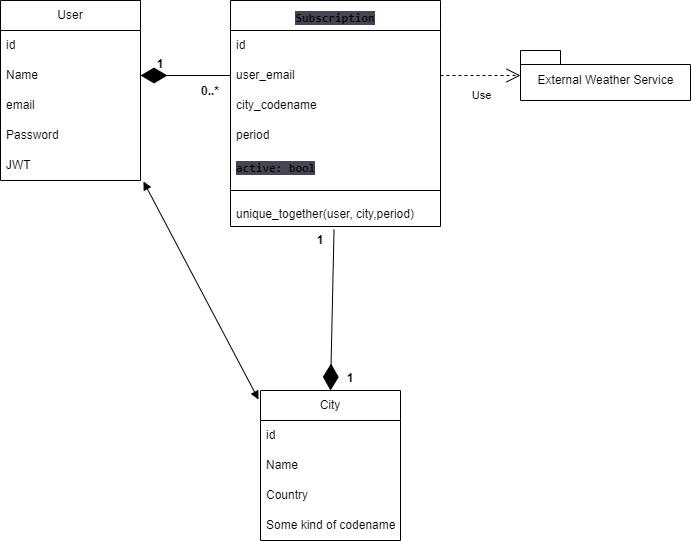

The diagram above was exported from draw.io. Its source (the exported page's mxGraphModel, read from the mxfile embedded in the PNG):
<mxGraphModel dx="1018" dy="750" grid="1" gridSize="10" guides="1" tooltips="1" connect="1" arrows="1" fold="1" page="1" pageScale="1" pageWidth="827" pageHeight="1169" math="0" shadow="0">
  <root>
    <mxCell id="0" />
    <mxCell id="1" parent="0" />
    <mxCell id="38" value="" style="endArrow=diamondThin;endFill=1;endSize=24;html=1;rounded=0;entryX=1;entryY=0.5;entryDx=0;entryDy=0;exitX=0;exitY=0.5;exitDx=0;exitDy=0;" edge="1" parent="1" source="22" target="13">
      <mxGeometry width="160" relative="1" as="geometry">
        <mxPoint x="290" y="280" as="sourcePoint" />
        <mxPoint x="450" y="280" as="targetPoint" />
      </mxGeometry>
    </mxCell>
    <mxCell id="12" value="User" style="swimlane;fontStyle=0;childLayout=stackLayout;horizontal=1;startSize=30;horizontalStack=0;resizeParent=1;resizeParentMax=0;resizeLast=0;collapsible=1;marginBottom=0;whiteSpace=wrap;html=1;" parent="1" vertex="1">
      <mxGeometry x="130" y="60" width="140" height="180" as="geometry">
        <mxRectangle x="120" y="90" width="70" height="30" as="alternateBounds" />
      </mxGeometry>
    </mxCell>
    <mxCell id="30" value="id" style="text;strokeColor=none;fillColor=none;align=left;verticalAlign=middle;spacingLeft=4;spacingRight=4;overflow=hidden;points=[[0,0.5],[1,0.5]];portConstraint=eastwest;rotatable=0;whiteSpace=wrap;html=1;" parent="12" vertex="1">
      <mxGeometry y="30" width="140" height="30" as="geometry" />
    </mxCell>
    <mxCell id="13" value="Name" style="text;strokeColor=none;fillColor=none;align=left;verticalAlign=middle;spacingLeft=4;spacingRight=4;overflow=hidden;points=[[0,0.5],[1,0.5]];portConstraint=eastwest;rotatable=0;whiteSpace=wrap;html=1;" parent="12" vertex="1">
      <mxGeometry y="60" width="140" height="30" as="geometry" />
    </mxCell>
    <mxCell id="29" value="email" style="text;strokeColor=none;fillColor=none;align=left;verticalAlign=middle;spacingLeft=4;spacingRight=4;overflow=hidden;points=[[0,0.5],[1,0.5]];portConstraint=eastwest;rotatable=0;whiteSpace=wrap;html=1;" parent="12" vertex="1">
      <mxGeometry y="90" width="140" height="30" as="geometry" />
    </mxCell>
    <mxCell id="14" value="Password" style="text;strokeColor=none;fillColor=none;align=left;verticalAlign=middle;spacingLeft=4;spacingRight=4;overflow=hidden;points=[[0,0.5],[1,0.5]];portConstraint=eastwest;rotatable=0;whiteSpace=wrap;html=1;" parent="12" vertex="1">
      <mxGeometry y="120" width="140" height="30" as="geometry" />
    </mxCell>
    <mxCell id="20" value="JWT" style="text;strokeColor=none;fillColor=none;align=left;verticalAlign=middle;spacingLeft=4;spacingRight=4;overflow=hidden;points=[[0,0.5],[1,0.5]];portConstraint=eastwest;rotatable=0;whiteSpace=wrap;html=1;" parent="12" vertex="1">
      <mxGeometry y="150" width="140" height="30" as="geometry" />
    </mxCell>
    <mxCell id="16" value="City" style="swimlane;fontStyle=0;childLayout=stackLayout;horizontal=1;startSize=30;horizontalStack=0;resizeParent=1;resizeParentMax=0;resizeLast=0;collapsible=1;marginBottom=0;whiteSpace=wrap;html=1;" parent="1" vertex="1">
      <mxGeometry x="390" y="450" width="140" height="150" as="geometry" />
    </mxCell>
    <mxCell id="32" value="id" style="text;strokeColor=none;fillColor=none;align=left;verticalAlign=middle;spacingLeft=4;spacingRight=4;overflow=hidden;points=[[0,0.5],[1,0.5]];portConstraint=eastwest;rotatable=0;whiteSpace=wrap;html=1;" parent="16" vertex="1">
      <mxGeometry y="30" width="140" height="30" as="geometry" />
    </mxCell>
    <mxCell id="17" value="Name" style="text;strokeColor=none;fillColor=none;align=left;verticalAlign=middle;spacingLeft=4;spacingRight=4;overflow=hidden;points=[[0,0.5],[1,0.5]];portConstraint=eastwest;rotatable=0;whiteSpace=wrap;html=1;" parent="16" vertex="1">
      <mxGeometry y="60" width="140" height="30" as="geometry" />
    </mxCell>
    <mxCell id="18" value="Country" style="text;strokeColor=none;fillColor=none;align=left;verticalAlign=middle;spacingLeft=4;spacingRight=4;overflow=hidden;points=[[0,0.5],[1,0.5]];portConstraint=eastwest;rotatable=0;whiteSpace=wrap;html=1;" parent="16" vertex="1">
      <mxGeometry y="90" width="140" height="30" as="geometry" />
    </mxCell>
    <mxCell id="19" value="Some kind of codename" style="text;strokeColor=none;fillColor=none;align=left;verticalAlign=middle;spacingLeft=4;spacingRight=4;overflow=hidden;points=[[0,0.5],[1,0.5]];portConstraint=eastwest;rotatable=0;whiteSpace=wrap;html=1;" parent="16" vertex="1">
      <mxGeometry y="120" width="140" height="30" as="geometry" />
    </mxCell>
    <mxCell id="21" value="&lt;code style=&quot;border: 0px solid rgb(217, 217, 227); box-sizing: border-box; --tw-border-spacing-x:0; --tw-border-spacing-y:0; --tw-translate-x:0; --tw-translate-y:0; --tw-rotate:0; --tw-skew-x:0; --tw-skew-y:0; --tw-scale-x:1; --tw-scale-y:1; --tw-pan-x: ; --tw-pan-y: ; --tw-pinch-zoom: ; --tw-scroll-snap-strictness:proximity; --tw-ordinal: ; --tw-slashed-zero: ; --tw-numeric-figure: ; --tw-numeric-spacing: ; --tw-numeric-fraction: ; --tw-ring-inset: ; --tw-ring-offset-width:0px; --tw-ring-offset-color:#fff; --tw-ring-color:rgba(59,130,246,0.5); --tw-ring-offset-shadow:0 0 transparent; --tw-ring-shadow:0 0 transparent; --tw-shadow:0 0 transparent; --tw-shadow-colored:0 0 transparent; --tw-blur: ; --tw-brightness: ; --tw-contrast: ; --tw-grayscale: ; --tw-hue-rotate: ; --tw-invert: ; --tw-saturate: ; --tw-sepia: ; --tw-drop-shadow: ; --tw-backdrop-blur: ; --tw-backdrop-brightness: ; --tw-backdrop-contrast: ; --tw-backdrop-grayscale: ; --tw-backdrop-hue-rotate: ; --tw-backdrop-invert: ; --tw-backdrop-opacity: ; --tw-backdrop-saturate: ; --tw-backdrop-sepia: ; color: var(--tw-prose-code); font-weight: 600; margin-top: 1.25em; text-align: left; background-color: rgb(68, 70, 84); font-family: &amp;quot;Söhne Mono&amp;quot;, Monaco, &amp;quot;Andale Mono&amp;quot;, &amp;quot;Ubuntu Mono&amp;quot;, monospace !important;&quot;&gt;&lt;font style=&quot;font-size: 12px;&quot;&gt;Subscription&lt;/font&gt;&lt;/code&gt;&lt;span style=&quot;color: rgb(209, 213, 219); font-family: Söhne, ui-sans-serif, system-ui, -apple-system, &amp;quot;Segoe UI&amp;quot;, Roboto, Ubuntu, Cantarell, &amp;quot;Noto Sans&amp;quot;, sans-serif, &amp;quot;Helvetica Neue&amp;quot;, Arial, &amp;quot;Apple Color Emoji&amp;quot;, &amp;quot;Segoe UI Emoji&amp;quot;, &amp;quot;Segoe UI Symbol&amp;quot;, &amp;quot;Noto Color Emoji&amp;quot;; font-size: 16px; text-align: left; background-color: rgb(68, 70, 84);&quot;&gt; &lt;/span&gt;" style="swimlane;fontStyle=0;childLayout=stackLayout;horizontal=1;startSize=30;horizontalStack=0;resizeParent=1;resizeParentMax=0;resizeLast=0;collapsible=1;marginBottom=0;whiteSpace=wrap;html=1;" parent="1" vertex="1">
      <mxGeometry x="360" y="60" width="210" height="226" as="geometry" />
    </mxCell>
    <mxCell id="31" value="id" style="text;strokeColor=none;fillColor=none;align=left;verticalAlign=middle;spacingLeft=4;spacingRight=4;overflow=hidden;points=[[0,0.5],[1,0.5]];portConstraint=eastwest;rotatable=0;whiteSpace=wrap;html=1;" parent="21" vertex="1">
      <mxGeometry y="30" width="210" height="30" as="geometry" />
    </mxCell>
    <mxCell id="22" value="user_email" style="text;strokeColor=none;fillColor=none;align=left;verticalAlign=middle;spacingLeft=4;spacingRight=4;overflow=hidden;points=[[0,0.5],[1,0.5]];portConstraint=eastwest;rotatable=0;whiteSpace=wrap;html=1;" parent="21" vertex="1">
      <mxGeometry y="60" width="210" height="30" as="geometry" />
    </mxCell>
    <mxCell id="26" value="city_codename" style="text;strokeColor=none;fillColor=none;align=left;verticalAlign=middle;spacingLeft=4;spacingRight=4;overflow=hidden;points=[[0,0.5],[1,0.5]];portConstraint=eastwest;rotatable=0;whiteSpace=wrap;html=1;" parent="21" vertex="1">
      <mxGeometry y="90" width="210" height="30" as="geometry" />
    </mxCell>
    <mxCell id="24" value="period" style="text;strokeColor=none;fillColor=none;align=left;verticalAlign=middle;spacingLeft=4;spacingRight=4;overflow=hidden;points=[[0,0.5],[1,0.5]];portConstraint=eastwest;rotatable=0;whiteSpace=wrap;html=1;" parent="21" vertex="1">
      <mxGeometry y="120" width="210" height="30" as="geometry" />
    </mxCell>
    <mxCell id="25" value="&lt;code style=&quot;border: 0px solid rgb(217, 217, 227); box-sizing: border-box; --tw-border-spacing-x:0; --tw-border-spacing-y:0; --tw-translate-x:0; --tw-translate-y:0; --tw-rotate:0; --tw-skew-x:0; --tw-skew-y:0; --tw-scale-x:1; --tw-scale-y:1; --tw-pan-x: ; --tw-pan-y: ; --tw-pinch-zoom: ; --tw-scroll-snap-strictness:proximity; --tw-ordinal: ; --tw-slashed-zero: ; --tw-numeric-figure: ; --tw-numeric-spacing: ; --tw-numeric-fraction: ; --tw-ring-inset: ; --tw-ring-offset-width:0px; --tw-ring-offset-color:#fff; --tw-ring-color:rgba(59,130,246,0.5); --tw-ring-offset-shadow:0 0 transparent; --tw-ring-shadow:0 0 transparent; --tw-shadow:0 0 transparent; --tw-shadow-colored:0 0 transparent; --tw-blur: ; --tw-brightness: ; --tw-contrast: ; --tw-grayscale: ; --tw-hue-rotate: ; --tw-invert: ; --tw-saturate: ; --tw-sepia: ; --tw-drop-shadow: ; --tw-backdrop-blur: ; --tw-backdrop-brightness: ; --tw-backdrop-contrast: ; --tw-backdrop-grayscale: ; --tw-backdrop-hue-rotate: ; --tw-backdrop-invert: ; --tw-backdrop-opacity: ; --tw-backdrop-saturate: ; --tw-backdrop-sepia: ; color: var(--tw-prose-code); font-weight: 600; margin-bottom: 1.25em; background-color: rgb(68, 70, 84); font-family: &amp;quot;Söhne Mono&amp;quot;, Monaco, &amp;quot;Andale Mono&amp;quot;, &amp;quot;Ubuntu Mono&amp;quot;, monospace !important;&quot;&gt;active: bool&lt;/code&gt;&lt;span style=&quot;color: rgb(209, 213, 219); font-family: Söhne, ui-sans-serif, system-ui, -apple-system, &amp;quot;Segoe UI&amp;quot;, Roboto, Ubuntu, Cantarell, &amp;quot;Noto Sans&amp;quot;, sans-serif, &amp;quot;Helvetica Neue&amp;quot;, Arial, &amp;quot;Apple Color Emoji&amp;quot;, &amp;quot;Segoe UI Emoji&amp;quot;, &amp;quot;Segoe UI Symbol&amp;quot;, &amp;quot;Noto Color Emoji&amp;quot;; font-size: 16px; background-color: rgb(68, 70, 84);&quot;&gt;&lt;/span&gt;" style="text;strokeColor=none;fillColor=none;align=left;verticalAlign=middle;spacingLeft=4;spacingRight=4;overflow=hidden;points=[[0,0.5],[1,0.5]];portConstraint=eastwest;rotatable=0;whiteSpace=wrap;html=1;" parent="21" vertex="1">
      <mxGeometry y="150" width="210" height="30" as="geometry" />
    </mxCell>
    <mxCell id="52" value="" style="line;strokeWidth=1;fillColor=none;align=left;verticalAlign=middle;spacingTop=-1;spacingLeft=3;spacingRight=3;rotatable=0;labelPosition=right;points=[];portConstraint=eastwest;strokeColor=inherit;" vertex="1" parent="21">
      <mxGeometry y="180" width="210" height="20" as="geometry" />
    </mxCell>
    <mxCell id="53" value="unique_together(user, city,period)" style="text;strokeColor=none;fillColor=none;align=left;verticalAlign=top;spacingLeft=4;spacingRight=4;overflow=hidden;rotatable=0;points=[[0,0.5],[1,0.5]];portConstraint=eastwest;" vertex="1" parent="21">
      <mxGeometry y="200" width="210" height="26" as="geometry" />
    </mxCell>
    <mxCell id="41" value="1" style="text;align=center;fontStyle=1;verticalAlign=middle;spacingLeft=3;spacingRight=3;strokeColor=none;rotatable=0;points=[[0,0.5],[1,0.5]];portConstraint=eastwest;" vertex="1" parent="1">
      <mxGeometry x="270" y="110" width="40" height="26" as="geometry" />
    </mxCell>
    <mxCell id="42" value="" style="endArrow=diamondThin;endFill=1;endSize=24;html=1;rounded=0;entryX=0.5;entryY=0;entryDx=0;entryDy=0;exitX=0.493;exitY=1.115;exitDx=0;exitDy=0;exitPerimeter=0;" edge="1" parent="1" source="53" target="16">
      <mxGeometry width="160" relative="1" as="geometry">
        <mxPoint x="190" y="380" as="sourcePoint" />
        <mxPoint x="350" y="380" as="targetPoint" />
      </mxGeometry>
    </mxCell>
    <mxCell id="43" value="1" style="text;align=center;fontStyle=1;verticalAlign=middle;spacingLeft=3;spacingRight=3;strokeColor=none;rotatable=0;points=[[0,0.5],[1,0.5]];portConstraint=eastwest;" vertex="1" parent="1">
      <mxGeometry x="430" y="286" width="40" height="26" as="geometry" />
    </mxCell>
    <mxCell id="46" value="" style="endArrow=block;startArrow=block;endFill=1;startFill=1;html=1;rounded=0;entryX=-0.014;entryY=0.06;entryDx=0;entryDy=0;entryPerimeter=0;exitX=1.021;exitY=1.033;exitDx=0;exitDy=0;exitPerimeter=0;" edge="1" parent="1" source="20" target="16">
      <mxGeometry width="160" relative="1" as="geometry">
        <mxPoint x="270" y="190" as="sourcePoint" />
        <mxPoint x="430" y="190" as="targetPoint" />
      </mxGeometry>
    </mxCell>
    <mxCell id="48" value="Use" style="endArrow=open;endSize=12;dashed=1;html=1;rounded=0;exitX=1;exitY=0.5;exitDx=0;exitDy=0;entryX=0;entryY=0.5;entryDx=0;entryDy=0;" edge="1" parent="1" source="22">
      <mxGeometry x="0.0142" y="-20" width="160" relative="1" as="geometry">
        <mxPoint x="640" y="290" as="sourcePoint" />
        <mxPoint x="650" y="135" as="targetPoint" />
        <mxPoint as="offset" />
      </mxGeometry>
    </mxCell>
    <mxCell id="44" value="1" style="text;align=center;fontStyle=1;verticalAlign=middle;spacingLeft=3;spacingRight=3;strokeColor=none;rotatable=0;points=[[0,0.5],[1,0.5]];portConstraint=eastwest;" vertex="1" parent="1">
      <mxGeometry x="460" y="424" width="40" height="26" as="geometry" />
    </mxCell>
    <mxCell id="39" value="0..*" style="text;align=center;fontStyle=1;verticalAlign=middle;spacingLeft=3;spacingRight=3;strokeColor=none;rotatable=0;points=[[0,0.5],[1,0.5]];portConstraint=eastwest;" vertex="1" parent="1">
      <mxGeometry x="320" y="137" width="40" height="26" as="geometry" />
    </mxCell>
    <mxCell id="51" value="&lt;span style=&quot;font-weight: 400;&quot;&gt;External Weather Service&lt;/span&gt;" style="shape=folder;fontStyle=1;spacingTop=10;tabWidth=40;tabHeight=14;tabPosition=left;html=1;" vertex="1" parent="1">
      <mxGeometry x="650" y="110" width="170" height="50" as="geometry" />
    </mxCell>
  </root>
</mxGraphModel>